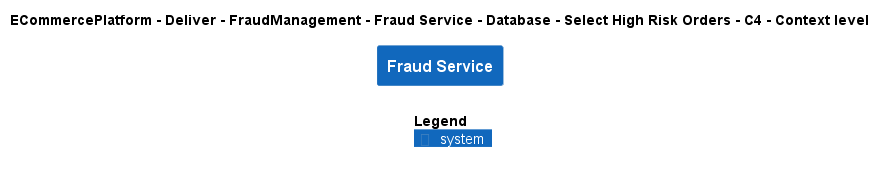

The diagram above was rendered by PlantUML. Its source (embedded in the PNG):
@startuml
!include ..\..\..\..\..\..\..\..\..\.c4s\C4_Context.puml

AddElementTag("c4interflow:lifecycle:new", $bgColor=green, $fontColor=#ffffff, $borderColor=green, $shadowing="False")
AddElementTag("c4interflow:lifecycle:changed", $bgColor=orange, $fontColor=#ffffff, $borderColor=orange, $shadowing="False")
AddElementTag("c4interflow:lifecycle:removed", $bgColor=red, $fontColor=#ffffff, $borderColor=red, $shadowing="False")

AddRelTag("c4interflow:lifecycle:new", $textColor=green, $lineColor=green)
AddRelTag("c4interflow:lifecycle:changed", $textColor=orange, $lineColor=orange)
AddRelTag("c4interflow:lifecycle:removed", $textColor=red, $lineColor=red)

SHOW_PERSON_PORTRAIT()
LAYOUT_TOP_DOWN()

skinparam linetype polyline

title ECommercePlatform - Deliver - FraudManagement - Fraud Service - Database - Select High Risk Orders - C4 - Context level

System(ECommercePlatform.Deliver.FraudManagement.SoftwareSystems.FraudService, "Fraud Service", "")



SHOW_LEGEND()
@enduml